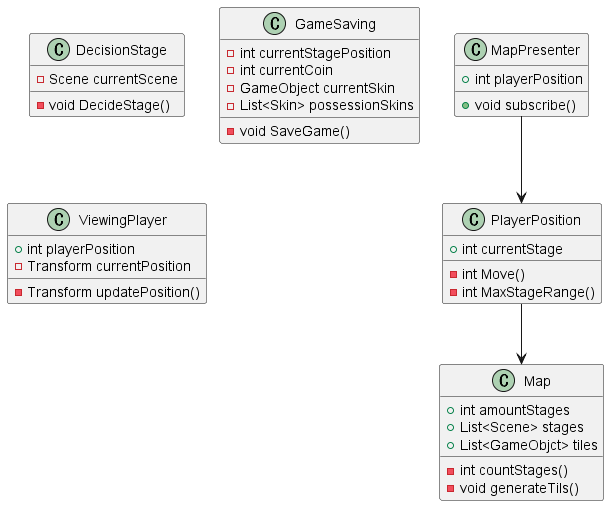

The diagram above was rendered by PlantUML. Its source (embedded in the PNG):
@startuml MapScene
class Map{
    +int amountStages
    +List<Scene> stages
    +List<GameObjct> tiles
    -int countStages()
    -void generateTils()
}
class PlayerPosition{
    +int currentStage
    -int Move()
    -int MaxStageRange()
}
class DecisionStage{
    -Scene currentScene
    -void DecideStage()
}
class GameSaving{
    -int currentStagePosition
    -int currentCoin
    -GameObject currentSkin
    -List<Skin> possessionSkins
    -void SaveGame()
}
class MapPresenter{
    +int playerPosition
    +void subscribe()
}
class ViewingPlayer{
    +int playerPosition
    -Transform currentPosition
    -Transform updatePosition()
}
PlayerPosition-->Map
MapPresenter-->PlayerPosition
@enduml